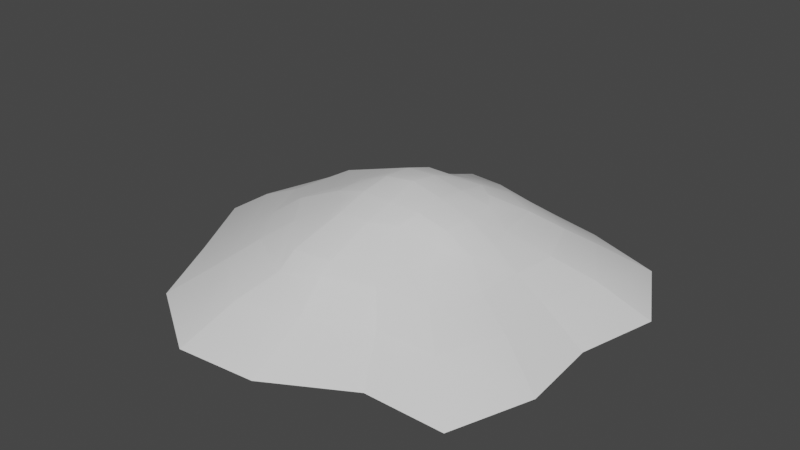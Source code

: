 # Source: holm001.blend  (saved by Blender 2.83.21; exported with 4.5.12 LTS)
import bpy
from mathutils import Matrix  # noqa: F401  (used for matrix-valued properties, if any)

bpy.ops.wm.read_factory_settings(use_empty=True)
scene = bpy.context.scene
scene.name = 'Scene'

# ---- collections
col_collection = bpy.data.collections.new('Collection'); scene.collection.children.link(col_collection)

# ---- world
world_world = bpy.data.worlds.new('World'); scene.world = world_world
world_world.use_nodes = True; world_world.node_tree.nodes.clear()
_N = world_world.node_tree.nodes; _L = world_world.node_tree.links
n0 = _N.new('ShaderNodeOutputWorld'); n0.name = 'World Output'; n0.location = (300, 300)
n1 = _N.new('ShaderNodeBackground'); n1.name = 'Background'; n1.location = (10, 300)
n1.inputs[0].default_value = (0.05088, 0.05088, 0.05088, 1.0)
_L.new(n1.outputs[0], n0.inputs[0])
n0.is_active_output = True
world_world.color = (0.05088, 0.05088, 0.05088)
world_world.use_sun_shadow = False
world_world.sun_shadow_jitter_overblur = 0.0

# ---- meshes
me_cube_001 = bpy.data.meshes.new('Cube.001')
me_cube_001.from_pydata([(-1.37, -1.386, -0.1155), (-0.3771, -0.3984, 0.6265), (-1.37, 1.377, -0.1155), (-0.3771, 0.424, 0.6265), (1.393, -1.386, -0.1155), (0.5388, -0.3984, 0.5625), (1.393, 1.377, -0.1155), (0.4082, 0.424, 0.6265), (-2.081, -0.004183, -0.1155), (-0.5352, 0.0, 0.6265), (1.587, -0.004183, -0.1155), (0.5352, 0.0, 0.6265), (0.01176, 1.675, -0.1155), (0.0, 0.5352, 0.6265), (0.01176, -1.776, -0.1155), (0.0, -0.5352, 0.6265), (0.0, 0.0, 0.772), (-0.8606, -0.8284, 0.3157), (-0.8252, 0.8273, 0.3157), (0.8725, 0.8359, 0.3157), (0.7676, -0.7676, 0.3157), (0.9836, 0.0, 0.3157), (-1.282, 0.0, 0.3157), (0.0, -1.05, 0.399), (0.0, 1.186, 0.3157), (-0.6514, -0.6514, 0.4711), (-0.6514, 0.6514, 0.4711), (0.6514, 0.6514, 0.4711), (0.6045, -0.5887, 0.4711), (0.792, 0.0, 0.4711), (-0.8399, 0.01277, 0.4711), (0.0, -0.9339, 0.4711), (0.0, 0.8672, 0.4711), (-1.037, 1.041, 0.1604), (1.048, 1.041, 0.1604), (1.048, -1.045, 0.1604), (1.214, -0.001971, 0.1604), (-1.644, -0.001971, 0.1604), (0.005537, -1.281, 0.1604), (0.005537, 1.295, 0.1604), (-1.037, -1.045, 0.1604), (-1.715, -0.6949, -0.1155), (0.5352, -0.2676, 0.6265), (-0.5352, -0.2676, 0.6265), (1.639, -0.6949, -0.1155), (0.0, -0.2676, 0.6964), (-1.11, -0.4446, 0.3157), (0.9455, -0.3838, 0.3157), (-0.9013, -0.3257, 0.4711), (0.7388, -0.2375, 0.4711), (1.258, -0.5233, 0.1604), (-1.332, -0.5233, 0.1604), (-0.5352, 0.2676, 0.6265), (1.763, 0.6865, -0.1155), (-1.804, 0.6865, -0.1155), (0.5352, 0.2676, 0.6265), (0.0, 0.2676, 0.7283), (1.035, 0.3838, 0.3157), (-1.225, 0.3838, 0.3157), (0.6896, 0.263, 0.4711), (-0.9659, 0.3257, 0.4711), (-1.408, 0.5193, 0.1604), (1.364, 0.5193, 0.1604), (0.2676, 0.5352, 0.6265), (0.7025, -1.386, -0.1155), (0.2676, 0.0, 0.7097), (0.7025, 1.636, -0.1155), (0.2118, -0.4238, 0.6228), (0.3838, -0.8841, 0.375), (0.3838, 1.07, 0.3157), (0.3257, -0.6514, 0.4711), (0.3257, 0.839, 0.4711), (0.5268, 1.262, 0.1604), (0.5268, -1.045, 0.1604), (0.2676, -0.2676, 0.6899), (0.2676, 0.2676, 0.6745), (-0.679, 1.902, -0.1155), (-0.2676, -0.5352, 0.6265), (-0.2676, 0.5352, 0.6265), (-0.679, -1.835, -0.1155), (-0.2676, 0.0, 0.7361), (-0.3838, 1.147, 0.3157), (-0.3838, -1.093, 0.3157), (-0.2234, 0.8051, 0.4711), (-0.3257, -0.9767, 0.4711), (-0.5158, -1.428, 0.1604), (-0.5158, 1.489, 0.1604), (-0.2676, -0.2676, 0.7015), (-0.2676, 0.2676, 0.7152)], [], [(60, 52, 3, 26), (71, 63, 7, 27), (49, 42, 5, 28), (84, 77, 1, 25), (88, 52, 9, 80), (87, 43, 1, 77), (59, 55, 11, 29), (48, 43, 9, 30), (74, 45, 15, 67), (75, 56, 16, 65), (70, 67, 15, 31), (83, 78, 13, 32), (86, 81, 24, 39), (73, 68, 23, 38), (51, 46, 22, 37), (62, 57, 21, 36), (85, 82, 17, 40), (50, 47, 20, 35), (72, 69, 19, 34), (61, 58, 18, 33), (81, 83, 32, 24), (68, 70, 31, 23), (46, 48, 30, 22), (57, 59, 29, 21), (82, 84, 25, 17), (47, 49, 28, 20), (69, 71, 27, 19), (58, 60, 26, 18), (54, 61, 33, 2), (66, 72, 34, 6), (44, 50, 35, 4), (79, 85, 40, 0), (53, 62, 36, 10), (41, 51, 37, 8), (64, 73, 38, 14), (76, 86, 39, 12), (0, 40, 51, 41), (10, 36, 50, 44), (21, 29, 49, 47), (17, 25, 48, 46), (36, 21, 47, 50), (40, 17, 46, 51), (65, 16, 45, 74), (25, 1, 43, 48), (80, 9, 43, 87), (29, 11, 42, 49), (6, 34, 62, 53), (8, 37, 61, 54), (22, 30, 60, 58), (19, 27, 59, 57), (37, 22, 58, 61), (34, 19, 57, 62), (63, 13, 56, 75), (27, 7, 55, 59), (78, 3, 52, 88), (30, 9, 52, 60), (7, 63, 75, 55), (11, 65, 74, 42), (4, 35, 73, 64), (12, 39, 72, 66), (24, 32, 71, 69), (20, 28, 70, 68), (39, 24, 69, 72), (35, 20, 68, 73), (28, 5, 67, 70), (55, 75, 65, 11), (42, 74, 67, 5), (32, 13, 63, 71), (13, 78, 88, 56), (16, 80, 87, 45), (2, 33, 86, 76), (14, 38, 85, 79), (23, 31, 84, 82), (18, 26, 83, 81), (38, 23, 82, 85), (33, 18, 81, 86), (26, 3, 78, 83), (45, 87, 77, 15), (56, 88, 80, 16), (31, 15, 77, 84)])
_uv = me_cube_001.uv_layers.new(name='UVMap')
_uv.uv.foreach_set('vector', [0.5625, 0.1875, 0.625, 0.1875, 0.625, 0.25, 0.5625, 0.25, 0.5625, 0.4375, 0.625, 0.4375, 0.625, 0.5, 0.5625, 0.5, 0.5625, 0.6875, 0.625, 0.6875, 0.625, 0.75, 0.5625, 0.75, 0.5625, 0.9375, 0.625, 0.9375, 0.625, 1.0, 0.5625, 1.0, 0.8125, 0.5625, 0.875, 0.5625, 0.875, 0.625, 0.8125, 0.625, 0.8125, 0.6875, 0.875, 0.6875, 0.875, 0.75, 0.8125, 0.75, 0.5625, 0.5625, 0.625, 0.5625, 0.625, 0.625, 0.5625, 0.625, 0.5625, 0.0625, 0.625, 0.0625, 0.625, 0.125, 0.5625, 0.125, 0.6875, 0.6875, 0.75, 0.6875, 0.75, 0.75, 0.6875, 0.75, 0.6875, 0.5625, 0.75, 0.5625, 0.75, 0.625, 0.6875, 0.625, 0.5625, 0.8125, 0.625, 0.8125, 0.625, 0.875, 0.5625, 0.875, 0.5625, 0.3125, 0.625, 0.3125, 0.625, 0.375, 0.5625, 0.375, 0.4375, 0.3125, 0.5, 0.3125, 0.5, 0.375, 0.4375, 0.375, 0.4375, 0.8125, 0.5, 0.8125, 0.5, 0.875, 0.4375, 0.875, 0.4375, 0.0625, 0.5, 0.0625, 0.5, 0.125, 0.4375, 0.125, 0.4375, 0.5625, 0.5, 0.5625, 0.5, 0.625, 0.4375, 0.625, 0.4375, 0.9375, 0.5, 0.9375, 0.5, 1.0, 0.4375, 1.0, 0.4375, 0.6875, 0.5, 0.6875, 0.5, 0.75, 0.4375, 0.75, 0.4375, 0.4375, 0.5, 0.4375, 0.5, 0.5, 0.4375, 0.5, 0.4375, 0.1875, 0.5, 0.1875, 0.5, 0.25, 0.4375, 0.25, 0.5, 0.3125, 0.5625, 0.3125, 0.5625, 0.375, 0.5, 0.375, 0.5, 0.8125, 0.5625, 0.8125, 0.5625, 0.875, 0.5, 0.875, 0.5, 0.0625, 0.5625, 0.0625, 0.5625, 0.125, 0.5, 0.125, 0.5, 0.5625, 0.5625, 0.5625, 0.5625, 0.625, 0.5, 0.625, 0.5, 0.9375, 0.5625, 0.9375, 0.5625, 1.0, 0.5, 1.0, 0.5, 0.6875, 0.5625, 0.6875, 0.5625, 0.75, 0.5, 0.75, 0.5, 0.4375, 0.5625, 0.4375, 0.5625, 0.5, 0.5, 0.5, 0.5, 0.1875, 0.5625, 0.1875, 0.5625, 0.25, 0.5, 0.25, 0.375, 0.1875, 0.4375, 0.1875, 0.4375, 0.25, 0.375, 0.25, 0.375, 0.4375, 0.4375, 0.4375, 0.4375, 0.5, 0.375, 0.5, 0.375, 0.6875, 0.4375, 0.6875, 0.4375, 0.75, 0.375, 0.75, 0.375, 0.9375, 0.4375, 0.9375, 0.4375, 1.0, 0.375, 1.0, 0.375, 0.5625, 0.4375, 0.5625, 0.4375, 0.625, 0.375, 0.625, 0.375, 0.0625, 0.4375, 0.0625, 0.4375, 0.125, 0.375, 0.125, 0.375, 0.8125, 0.4375, 0.8125, 0.4375, 0.875, 0.375, 0.875, 0.375, 0.3125, 0.4375, 0.3125, 0.4375, 0.375, 0.375, 0.375, 0.375, 0.0, 0.4375, 0.0, 0.4375, 0.0625, 0.375, 0.0625, 0.375, 0.625, 0.4375, 0.625, 0.4375, 0.6875, 0.375, 0.6875, 0.5, 0.625, 0.5625, 0.625, 0.5625, 0.6875, 0.5, 0.6875, 0.5, 0.0, 0.5625, 0.0, 0.5625, 0.0625, 0.5, 0.0625, 0.4375, 0.625, 0.5, 0.625, 0.5, 0.6875, 0.4375, 0.6875, 0.4375, 0.0, 0.5, 0.0, 0.5, 0.0625, 0.4375, 0.0625, 0.6875, 0.625, 0.75, 0.625, 0.75, 0.6875, 0.6875, 0.6875, 0.5625, 0.0, 0.625, 0.0, 0.625, 0.0625, 0.5625, 0.0625, 0.8125, 0.625, 0.875, 0.625, 0.875, 0.6875, 0.8125, 0.6875, 0.5625, 0.625, 0.625, 0.625, 0.625, 0.6875, 0.5625, 0.6875, 0.375, 0.5, 0.4375, 0.5, 0.4375, 0.5625, 0.375, 0.5625, 0.375, 0.125, 0.4375, 0.125, 0.4375, 0.1875, 0.375, 0.1875, 0.5, 0.125, 0.5625, 0.125, 0.5625, 0.1875, 0.5, 0.1875, 0.5, 0.5, 0.5625, 0.5, 0.5625, 0.5625, 0.5, 0.5625, 0.4375, 0.125, 0.5, 0.125, 0.5, 0.1875, 0.4375, 0.1875, 0.4375, 0.5, 0.5, 0.5, 0.5, 0.5625, 0.4375, 0.5625, 0.6875, 0.5, 0.75, 0.5, 0.75, 0.5625, 0.6875, 0.5625, 0.5625, 0.5, 0.625, 0.5, 0.625, 0.5625, 0.5625, 0.5625, 0.8125, 0.5, 0.875, 0.5, 0.875, 0.5625, 0.8125, 0.5625, 0.5625, 0.125, 0.625, 0.125, 0.625, 0.1875, 0.5625, 0.1875, 0.625, 0.5, 0.6875, 0.5, 0.6875, 0.5625, 0.625, 0.5625, 0.625, 0.625, 0.6875, 0.625, 0.6875, 0.6875, 0.625, 0.6875, 0.375, 0.75, 0.4375, 0.75, 0.4375, 0.8125, 0.375, 0.8125, 0.375, 0.375, 0.4375, 0.375, 0.4375, 0.4375, 0.375, 0.4375, 0.5, 0.375, 0.5625, 0.375, 0.5625, 0.4375, 0.5, 0.4375, 0.5, 0.75, 0.5625, 0.75, 0.5625, 0.8125, 0.5, 0.8125, 0.4375, 0.375, 0.5, 0.375, 0.5, 0.4375, 0.4375, 0.4375, 0.4375, 0.75, 0.5, 0.75, 0.5, 0.8125, 0.4375, 0.8125, 0.5625, 0.75, 0.625, 0.75, 0.625, 0.8125, 0.5625, 0.8125, 0.625, 0.5625, 0.6875, 0.5625, 0.6875, 0.625, 0.625, 0.625, 0.625, 0.6875, 0.6875, 0.6875, 0.6875, 0.75, 0.625, 0.75, 0.5625, 0.375, 0.625, 0.375, 0.625, 0.4375, 0.5625, 0.4375, 0.75, 0.5, 0.8125, 0.5, 0.8125, 0.5625, 0.75, 0.5625, 0.75, 0.625, 0.8125, 0.625, 0.8125, 0.6875, 0.75, 0.6875, 0.375, 0.25, 0.4375, 0.25, 0.4375, 0.3125, 0.375, 0.3125, 0.375, 0.875, 0.4375, 0.875, 0.4375, 0.9375, 0.375, 0.9375, 0.5, 0.875, 0.5625, 0.875, 0.5625, 0.9375, 0.5, 0.9375, 0.5, 0.25, 0.5625, 0.25, 0.5625, 0.3125, 0.5, 0.3125, 0.4375, 0.875, 0.5, 0.875, 0.5, 0.9375, 0.4375, 0.9375, 0.4375, 0.25, 0.5, 0.25, 0.5, 0.3125, 0.4375, 0.3125, 0.5625, 0.25, 0.625, 0.25, 0.625, 0.3125, 0.5625, 0.3125, 0.75, 0.6875, 0.8125, 0.6875, 0.8125, 0.75, 0.75, 0.75, 0.75, 0.5625, 0.8125, 0.5625, 0.8125, 0.625, 0.75, 0.625, 0.5625, 0.875, 0.625, 0.875, 0.625, 0.9375, 0.5625, 0.9375])
me_cube_001.use_remesh_fix_poles = True
me_cube_001.use_remesh_preserve_attributes = False
me_cube_001.use_mirror_vertex_groups = False
me_cube_001.update()
me_cube_001.normals_split_custom_set([tuple(v) for v in zip(*[iter([-0.3556, 0.179, 0.9173, -0.3185, 0.1798, 0.9307, -0.272, 0.3183, 0.9081, -0.2826, 0.3406, 0.8967, 0.1804, 0.4206, 0.8891, 0.1694, 0.3292, 0.929, 0.3003, 0.2775, 0.9126, 0.3342, 0.3096, 0.8902, 0.5406, -0.1855, 0.8206, 0.4423, -0.2162, 0.8704, 0.3818, -0.3429, 0.8583, 0.4143, -0.3219, 0.8513, -0.1869, -0.413, 0.8913, -0.1742, -0.295, 0.9395, -0.288, -0.2746, 0.9174, -0.325, -0.3181, 0.8906, -0.2275, 0.1572, 0.961, -0.3329, 0.1179, 0.9356, -0.3562, -0.002941, 0.9344, -0.2361, -0.008167, 0.9717, -0.1944, -0.2204, 0.9558, -0.3193, -0.1857, 0.9293, -0.287, -0.2779, 0.9167, -0.1733, -0.2982, 0.9386, 0.5263, 0.1128, 0.8428, 0.4411, 0.1285, 0.8882, 0.4646, 0.03697, 0.8847, 0.5605, 0.02611, 0.8277, -0.403, -0.1078, 0.9088, -0.3546, -0.1035, 0.9293, -0.3752, -0.001409, 0.927, -0.4116, -0.01203, 0.9113, 0.1627, -0.2559, 0.9529, 0.05368, -0.2518, 0.9663, 0.09064, -0.3301, 0.9396, 0.1681, -0.3665, 0.9151, 0.1894, 0.1558, 0.9695, 0.08126, 0.1929, 0.9778, 0.08309, 0.01663, 0.9964, 0.2124, 0.03087, 0.9767, 0.2416, -0.4068, 0.881, 0.2158, -0.3819, 0.8987, 0.139, -0.3471, 0.9275, 0.1678, -0.4424, 0.881, -0.1194, 0.4349, 0.8925, -0.1282, 0.3964, 0.9091, -0.008848, 0.3914, 0.9202, -0.01259, 0.4514, 0.8922, -0.04018, 0.5181, 0.8544, -0.06367, 0.4828, 0.8734, 0.06596, 0.5488, 0.8334, 0.09812, 0.5921, 0.7998, 0.2178, -0.5983, 0.7711, 0.2515, -0.5503, 0.7962, 0.1855, -0.6013, 0.7772, 0.1946, -0.5947, 0.78, -0.454, -0.2372, 0.8589, -0.4325, -0.2121, 0.8764, -0.4375, -0.08168, 0.8955, -0.4735, -0.07675, 0.8774, 0.4986, 0.02239, 0.8666, 0.4772, 0.02852, 0.8783, 0.5183, -0.05477, 0.8535, 0.5349, -0.06437, 0.8424, -0.1393, -0.4599, 0.877, -0.1635, -0.4932, 0.8544, -0.3309, -0.3653, 0.8701, -0.3296, -0.3516, 0.8762, 0.4595, -0.1169, 0.8804, 0.4597, -0.1373, 0.8774, 0.3334, -0.303, 0.8928, 0.3046, -0.3363, 0.8911, 0.1719, 0.5371, 0.8258, 0.1854, 0.5101, 0.8399, 0.3079, 0.3632, 0.8794, 0.303, 0.3924, 0.8685, -0.4369, 0.2516, 0.8636, -0.4126, 0.226, 0.8825, -0.3349, 0.3444, 0.877, -0.3586, 0.3398, 0.8694, -0.1055, 0.4362, 0.8937, -0.1219, 0.4221, 0.8983, -0.0151, 0.4388, 0.8985, 0.02395, 0.5068, 0.8617, 0.2398, -0.4772, 0.8454, 0.2382, -0.4071, 0.8817, 0.1644, -0.4426, 0.8815, 0.1748, -0.5302, 0.8297, -0.4296, -0.1727, 0.8863, -0.4013, -0.1332, 0.9062, -0.4108, -0.03752, 0.9109, -0.4324, -0.0416, 0.9007, 0.4733, 0.06618, 0.8784, 0.4993, 0.09348, 0.8613, 0.5333, 0.006773, 0.8459, 0.516, -0.01706, 0.8564, -0.1954, -0.5262, 0.8276, -0.2064, -0.4701, 0.8581, -0.3453, -0.3759, 0.8599, -0.3627, -0.3977, 0.8428, 0.4945, -0.1518, 0.8558, 0.5261, -0.175, 0.8322, 0.3995, -0.3112, 0.8623, 0.3694, -0.3181, 0.8731, 0.1915, 0.5063, 0.8408, 0.1801, 0.4427, 0.8784, 0.3347, 0.3327, 0.8816, 0.3137, 0.3587, 0.8792, -0.414, 0.24, 0.8781, -0.3848, 0.202, 0.9006, -0.3108, 0.3632, 0.8783, -0.3357, 0.3581, 0.8713, -0.4624, 0.2518, 0.8502, -0.4474, 0.2452, 0.8601, -0.3697, 0.3339, 0.8671, -0.3847, 0.3418, 0.8574, 0.1538, 0.5322, 0.8325, 0.167, 0.5415, 0.8239, 0.2984, 0.3974, 0.8677, 0.3023, 0.4092, 0.8609, 0.5259, -0.1237, 0.8415, 0.4933, -0.1248, 0.8609, 0.3402, -0.3453, 0.8747, 0.3421, -0.3641, 0.8662, -0.1539, -0.4745, 0.8667, -0.1535, -0.4756, 0.8662, -0.3435, -0.3668, 0.8646, -0.3532, -0.3706, 0.859, 0.5465, 0.012, 0.8374, 0.5238, 0.01021, 0.8518, 0.5588, -0.07647, 0.8257, 0.5875, -0.07699, 0.8056, -0.4816, -0.2572, 0.8378, -0.4691, -0.252, 0.8464, -0.4899, -0.09195, 0.8669, -0.5098, -0.09081, 0.8555, 0.1755, -0.5414, 0.8222, 0.2025, -0.5538, 0.8077, 0.1792, -0.5496, 0.816, 0.176, -0.5174, 0.8375, -0.007048, 0.5355, 0.8445, -0.01402, 0.5213, 0.8533, 0.1241, 0.5932, 0.7954, 0.1289, 0.583, 0.8022, -0.3976, -0.3252, 0.858, -0.388, -0.3215, 0.8638, -0.4633, -0.245, 0.8516, -0.4758, -0.2503, 0.8432, 0.5874, -0.02515, 0.8089, 0.5588, -0.02463, 0.829, 0.5176, -0.06554, 0.8531, 0.5498, -0.06437, 0.8328, 0.5409, -0.04857, 0.8397, 0.5583, -0.02474, 0.8293, 0.5473, -0.1428, 0.8247, 0.5158, -0.1195, 0.8484, -0.3766, -0.347, 0.859, -0.3588, -0.3248, 0.8751, -0.4028, -0.1934, 0.8946, -0.43, -0.2324, 0.8724, 0.5335, -0.03555, 0.8451, 0.5167, -0.02593, 0.8558, 0.4919, -0.09686, 0.8653, 0.4914, -0.07639, 0.8676, -0.3837, -0.3276, 0.8634, -0.3852, -0.3413, 0.8574, -0.4382, -0.2264, 0.8699, -0.4594, -0.2513, 0.8519, 0.1914, -0.04868, 0.9803, 0.06155, -0.06302, 0.9961, 0.0616, -0.2158, 0.9745, 0.1705, -0.2198, 0.9605, -0.3297, -0.3188, 0.8886, -0.2927, -0.2754, 0.9157, -0.3249, -0.1831, 0.9279, -0.3736, -0.1875, 0.9084, -0.2304, -0.03267, 0.9725, -0.3508, -0.02736, 0.9361, -0.329, -0.1293, 0.9354, -0.205, -0.1644, 0.9649, 0.55, -0.01775, 0.835, 0.4537, -0.007115, 0.8911, 0.4417, -0.1665, 0.8816, 0.5394, -0.1358, 0.831, 0.3665, 0.3469, 0.8633, 0.3625, 0.335, 0.8697, 0.4872, 0.1154, 0.8656, 0.5102, 0.1172, 0.852, -0.5132, 0.03357, 0.8576, -0.4933, 0.03248, 0.8692, -0.4647, 0.2259, 0.8562, -0.4796, 0.2325, 0.8461, -0.429, -0.03689, 0.9025, -0.4075, -0.03279, 0.9126, -0.3856, 0.09786, 0.9175, -0.4165, 0.1366, 0.8988, 0.3625, 0.2672, 0.8929, 0.3824, 0.24, 0.8923, 0.4845, 0.1097, 0.8679, 0.4585, 0.08243, 0.8848, -0.48, 0.01574, 0.8771, -0.4443, 0.01073, 0.8958, -0.4283, 0.1837, 0.8848, -0.4529, 0.2095, 0.8666, 0.3513, 0.3211, 0.8795, 0.3554, 0.291, 0.8883, 0.4534, 0.1072, 0.8848, 0.4752, 0.1012, 0.874, 0.132, 0.3002, 0.9447, 0.02997, 0.3431, 0.9388, 0.05259, 0.2239, 0.9732, 0.1613, 0.1875, 0.9689, 0.4114, 0.256, 0.8747, 0.3779, 0.2241, 0.8983, 0.4269, 0.1408, 0.8933, 0.5129, 0.1253, 0.8493, -0.1894, 0.3567, 0.9148, -0.2753, 0.323, 0.9055, -0.3219, 0.1846, 0.9286, -0.2155, 0.2235, 0.9506, -0.4046, -0.04416, 0.9134, -0.3682, -0.03356, 0.9291, -0.3464, 0.08753, 0.934, -0.3832, 0.08655, 0.9196, 0.2786, 0.2213, 0.9346, 0.1476, 0.273, 0.9506, 0.1763, 0.1595, 0.9713, 0.3293, 0.139, 0.9339, 0.379, -0.001202, 0.9254, 0.2256, -0.01382, 0.9741, 0.206, -0.1857, 0.9608, 0.3668, -0.1605, 0.9164, 0.2142, -0.4771, 0.8523, 0.2127, -0.4591, 0.8626, 0.1388, -0.5891, 0.796, 0.1116, -0.5761, 0.8097, 0.08679, 0.5823, 0.8083, 0.08191, 0.5925, 0.8014, 0.1258, 0.562, 0.8175, 0.1125, 0.5525, 0.8259, 0.06551, 0.5232, 0.8497, 0.02653, 0.4567, 0.8892, 0.1435, 0.4453, 0.8838, 0.155, 0.5092, 0.8466, 0.2894, -0.3714, 0.8822, 0.3205, -0.3655, 0.8739, 0.2194, -0.4199, 0.8806, 0.2207, -0.4896, 0.8435, 0.1016, 0.6186, 0.7791, 0.0696, 0.5764, 0.8142, 0.1594, 0.5626, 0.8112, 0.1456, 0.5883, 0.7954, 0.2432, -0.4392, 0.8648, 0.2734, -0.4078, 0.8712, 0.2034, -0.5234, 0.8275, 0.17, -0.5716, 0.8027, 0.3102, -0.3697, 0.8758, 0.2761, -0.3891, 0.8789, 0.1827, -0.3986, 0.8987, 0.2087, -0.4237, 0.8814, 0.3487, 0.115, 0.9302, 0.1965, 0.1362, 0.971, 0.219, 0.01105, 0.9757, 0.3726, 0.02378, 0.9277, 0.3523, -0.263, 0.8982, 0.1901, -0.2869, 0.9389, 0.1948, -0.396, 0.8973, 0.2879, -0.386, 0.8764, 0.007225, 0.4453, 0.8954, 0.01101, 0.3851, 0.9228, 0.1134, 0.3435, 0.9323, 0.1243, 0.4348, 0.8919, 3.06e-05, 0.3594, 0.9332, -0.1193, 0.3648, 0.9234, -0.1458, 0.2323, 0.9617, 0.02271, 0.241, 0.9703, 0.01592, -0.07006, 0.9974, -0.1634, -0.06819, 0.9842, -0.1368, -0.1991, 0.9704, 0.01609, -0.2227, 0.9748, -0.3565, 0.3708, 0.8576, -0.3415, 0.3628, 0.8671, -0.1484, 0.4749, 0.8674, -0.1415, 0.49, 0.8601, 0.1347, -0.5264, 0.8395, 0.1377, -0.5586, 0.8179, -0.0561, -0.5007, 0.8638, -0.0565, -0.4996, 0.8644, 0.1064, -0.6095, 0.7856, 0.09702, -0.5265, 0.8446, -0.1144, -0.5236, 0.8442, -0.1029, -0.5772, 0.8101, -0.2895, 0.3642, 0.8852, -0.2644, 0.3689, 0.8911, -0.1588, 0.4185, 0.8942, -0.1426, 0.4328, 0.8901, 0.1266, -0.5704, 0.8116, 0.1175, -0.5768, 0.8084, -0.09129, -0.5449, 0.8335, -0.06723, -0.5118, 0.8565, -0.3269, 0.345, 0.8798, -0.3028, 0.3494, 0.8867, -0.1565, 0.4191, 0.8943, -0.1334, 0.4566, 0.8796, -0.2651, 0.3807, 0.8859, -0.2547, 0.3587, 0.898, -0.1681, 0.3914, 0.9047, -0.1594, 0.4301, 0.8886, 0.03246, -0.2375, 0.9708, -0.1206, -0.2146, 0.9692, -0.09935, -0.2921, 0.9512, 0.06956, -0.3164, 0.9461, 0.00578, 0.1869, 0.9824, -0.1623, 0.1775, 0.9706, -0.1717, 0.01266, 0.9851, 0.007325, 0.01069, 0.9999, 0.1026, -0.4343, 0.8949, 0.07351, -0.3379, 0.9383, -0.09541, -0.3141, 0.9446, -0.1076, -0.4318, 0.8955])] * 3)])

# ---- objects
ob_cube = bpy.data.objects.new('Cube', me_cube_001)

# ---- transforms, parenting, visibility, modifiers, constraints
ob_cube.location = (0.0, 0.0, 0.0)
ob_cube.lineart.crease_threshold = 0.0

# ---- collection membership
col_collection.objects.link(ob_cube)

# ---- scene / render settings (as saved in the file)
scene.frame_start = 1; scene.frame_end = 250; scene.frame_set(1)
scene.render.engine = 'BLENDER_EEVEE_NEXT'
scene.cycles.use_denoising = False
scene.cycles.samples = 128
scene.cycles.sampling_pattern = 'TABULATED_SOBOL'
scene.cycles.use_adaptive_sampling = False
scene.cycles.use_light_tree = False
scene.view_settings.view_transform = 'Filmic'
bpy.context.view_layer.update()

# ---- added for rendering (the .blend has no active camera and no usable light): camera, sun
cam_auto = bpy.data.cameras.new('AutoCamera')
cam_auto.lens = 50.0
cam_auto.sensor_width = 36.0
cam_auto.clip_end = 1000.0
ob_auto_camera = bpy.data.objects.new('AutoCamera', cam_auto)
scene.collection.objects.link(ob_auto_camera)
ob_auto_camera.location = (4.86826, -5.99918, 4.35002)
ob_auto_camera.rotation_euler = (1.09748, -7.21219e-08, 0.694738)
scene.camera = ob_auto_camera
light_auto_sun = bpy.data.lights.new('AutoSun', 'SUN')
light_auto_sun.energy = 3.0
light_auto_sun.angle = 0.0523599
ob_auto_sun = bpy.data.objects.new('AutoSun', light_auto_sun)
scene.collection.objects.link(ob_auto_sun)
ob_auto_sun.rotation_euler = (0.872665, 0.174533, 0.523599)
bpy.context.view_layer.update()
